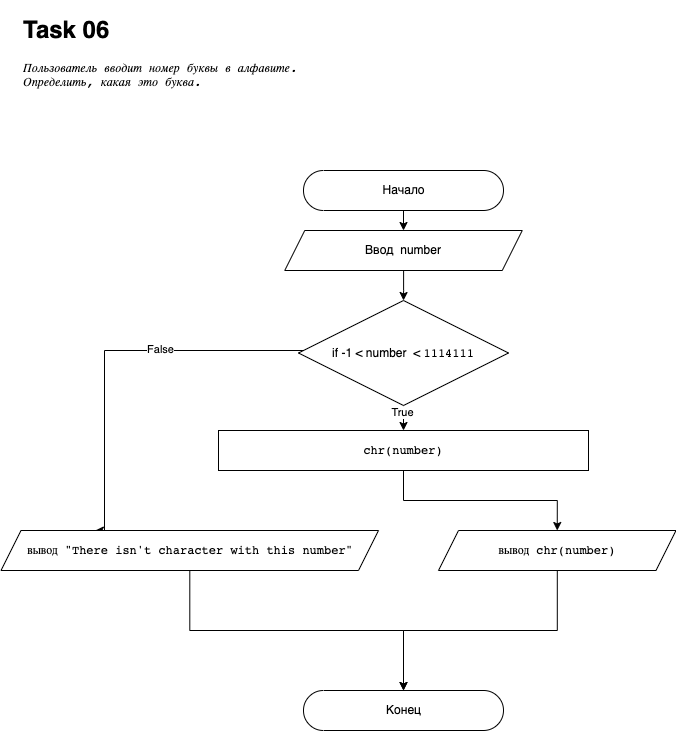

The diagram above was exported from draw.io. Its source (the exported page's mxGraphModel, read from the mxfile embedded in the PNG):
<mxGraphModel dx="2946" dy="1212" grid="1" gridSize="10" guides="1" tooltips="1" connect="1" arrows="1" fold="1" page="1" pageScale="1" pageWidth="827" pageHeight="1169" math="0" shadow="0">
  <root>
    <mxCell id="0" />
    <mxCell id="1" parent="0" />
    <mxCell id="Z-YmJgF-fgOdN_mNFUxh-1" value="" style="edgeStyle=orthogonalEdgeStyle;rounded=0;orthogonalLoop=1;jettySize=auto;html=1;fontFamily=Helvetica;" edge="1" parent="1" source="Z-YmJgF-fgOdN_mNFUxh-2" target="Z-YmJgF-fgOdN_mNFUxh-4">
      <mxGeometry relative="1" as="geometry" />
    </mxCell>
    <mxCell id="Z-YmJgF-fgOdN_mNFUxh-2" value="Начало" style="html=1;dashed=0;whitespace=wrap;shape=mxgraph.dfd.start;fontFamily=Helvetica;" vertex="1" parent="1">
      <mxGeometry x="325" y="200" width="200" height="40" as="geometry" />
    </mxCell>
    <mxCell id="Z-YmJgF-fgOdN_mNFUxh-24" value="" style="edgeStyle=orthogonalEdgeStyle;rounded=0;orthogonalLoop=1;jettySize=auto;html=1;fontColor=default;endArrow=classic;endFill=1;" edge="1" parent="1" source="Z-YmJgF-fgOdN_mNFUxh-4" target="Z-YmJgF-fgOdN_mNFUxh-23">
      <mxGeometry relative="1" as="geometry" />
    </mxCell>
    <mxCell id="Z-YmJgF-fgOdN_mNFUxh-4" value="Ввод&amp;nbsp; number" style="shape=parallelogram;perimeter=parallelogramPerimeter;whiteSpace=wrap;html=1;fixedSize=1;dashed=0;fontFamily=Helvetica;" vertex="1" parent="1">
      <mxGeometry x="306.25" y="260" width="237.5" height="40" as="geometry" />
    </mxCell>
    <mxCell id="Z-YmJgF-fgOdN_mNFUxh-7" value="Конец&lt;br&gt;" style="html=1;dashed=0;whitespace=wrap;shape=mxgraph.dfd.start;fontFamily=Helvetica;" vertex="1" parent="1">
      <mxGeometry x="325" y="720" width="200" height="40" as="geometry" />
    </mxCell>
    <mxCell id="Z-YmJgF-fgOdN_mNFUxh-30" style="edgeStyle=orthogonalEdgeStyle;rounded=0;orthogonalLoop=1;jettySize=auto;html=1;exitX=0.5;exitY=1;exitDx=0;exitDy=0;entryX=0.5;entryY=0;entryDx=0;entryDy=0;fontColor=default;endArrow=classic;endFill=1;" edge="1" parent="1" source="Z-YmJgF-fgOdN_mNFUxh-11" target="Z-YmJgF-fgOdN_mNFUxh-28">
      <mxGeometry relative="1" as="geometry" />
    </mxCell>
    <mxCell id="Z-YmJgF-fgOdN_mNFUxh-11" value="&lt;pre style=&quot;font-family: &amp;quot;jetbrains mono&amp;quot; , monospace&quot;&gt;&lt;pre style=&quot;font-family: &amp;quot;jetbrains mono&amp;quot;, monospace;&quot;&gt;&lt;span style=&quot;&quot;&gt;chr&lt;/span&gt;&lt;span style=&quot;&quot;&gt;(&lt;/span&gt;number&lt;span style=&quot;&quot;&gt;)&lt;/span&gt;&lt;/pre&gt;&lt;/pre&gt;" style="whiteSpace=wrap;html=1;dashed=0;fontFamily=Helvetica;fontColor=default;labelBackgroundColor=none;" vertex="1" parent="1">
      <mxGeometry x="240" y="460" width="370" height="40" as="geometry" />
    </mxCell>
    <mxCell id="Z-YmJgF-fgOdN_mNFUxh-20" value="&lt;h1&gt;Task 06&lt;/h1&gt;&lt;pre style=&quot;font-family: &amp;#34;jetbrains mono&amp;#34; , monospace&quot;&gt;&lt;pre style=&quot;font-family: &amp;#34;jetbrains mono&amp;#34; , monospace&quot;&gt;&lt;span style=&quot;font-style: italic&quot;&gt;Пользователь вводит номер буквы в алфавите.&lt;br&gt;&lt;/span&gt;&lt;span style=&quot;font-style: italic&quot;&gt;Определить, какая это буква.&lt;/span&gt;&lt;/pre&gt;&lt;/pre&gt;" style="text;html=1;strokeColor=none;fillColor=none;spacing=5;spacingTop=-20;whiteSpace=wrap;overflow=hidden;rounded=0;labelBackgroundColor=none;fontColor=default;" vertex="1" parent="1">
      <mxGeometry x="40" y="40" width="580" height="130" as="geometry" />
    </mxCell>
    <mxCell id="Z-YmJgF-fgOdN_mNFUxh-25" style="edgeStyle=orthogonalEdgeStyle;rounded=0;orthogonalLoop=1;jettySize=auto;html=1;entryX=0.5;entryY=0;entryDx=0;entryDy=0;fontColor=default;endArrow=classic;endFill=1;" edge="1" parent="1" source="Z-YmJgF-fgOdN_mNFUxh-23" target="Z-YmJgF-fgOdN_mNFUxh-11">
      <mxGeometry relative="1" as="geometry" />
    </mxCell>
    <mxCell id="eiMdRt9NQHtuRQNrjK7L-2" value="True" style="edgeLabel;html=1;align=center;verticalAlign=middle;resizable=0;points=[];fontColor=default;" vertex="1" connectable="0" parent="Z-YmJgF-fgOdN_mNFUxh-25">
      <mxGeometry x="0.3091" y="-2" relative="1" as="geometry">
        <mxPoint as="offset" />
      </mxGeometry>
    </mxCell>
    <mxCell id="Z-YmJgF-fgOdN_mNFUxh-31" style="edgeStyle=orthogonalEdgeStyle;rounded=0;orthogonalLoop=1;jettySize=auto;html=1;fontColor=default;endArrow=classic;endFill=1;entryX=0.25;entryY=0;entryDx=0;entryDy=0;" edge="1" parent="1" source="Z-YmJgF-fgOdN_mNFUxh-23" target="Z-YmJgF-fgOdN_mNFUxh-29">
      <mxGeometry relative="1" as="geometry">
        <mxPoint x="165" y="574" as="targetPoint" />
        <Array as="points">
          <mxPoint x="126" y="380" />
        </Array>
      </mxGeometry>
    </mxCell>
    <mxCell id="eiMdRt9NQHtuRQNrjK7L-1" value="False" style="edgeLabel;html=1;align=center;verticalAlign=middle;resizable=0;points=[];fontColor=default;" vertex="1" connectable="0" parent="Z-YmJgF-fgOdN_mNFUxh-31">
      <mxGeometry x="-0.258" y="-2" relative="1" as="geometry">
        <mxPoint as="offset" />
      </mxGeometry>
    </mxCell>
    <mxCell id="Z-YmJgF-fgOdN_mNFUxh-23" value="if -1 &amp;lt; number&amp;nbsp; &amp;lt;&amp;nbsp;&lt;span style=&quot;font-family: &amp;quot;jetbrains mono&amp;quot;, monospace;&quot;&gt;1114111&lt;/span&gt;" style="rhombus;whiteSpace=wrap;html=1;dashed=0;fontColor=default;labelBackgroundColor=none;" vertex="1" parent="1">
      <mxGeometry x="320" y="330" width="210" height="105" as="geometry" />
    </mxCell>
    <mxCell id="Z-YmJgF-fgOdN_mNFUxh-33" style="edgeStyle=orthogonalEdgeStyle;rounded=0;orthogonalLoop=1;jettySize=auto;html=1;fontColor=default;endArrow=classic;endFill=1;" edge="1" parent="1" source="Z-YmJgF-fgOdN_mNFUxh-28" target="Z-YmJgF-fgOdN_mNFUxh-7">
      <mxGeometry relative="1" as="geometry" />
    </mxCell>
    <mxCell id="Z-YmJgF-fgOdN_mNFUxh-28" value="&lt;pre style=&quot;font-family: &amp;quot;jetbrains mono&amp;quot;, monospace;&quot;&gt;&lt;span style=&quot;&quot;&gt;вывод chr&lt;/span&gt;&lt;span style=&quot;&quot;&gt;(&lt;/span&gt;number&lt;span style=&quot;&quot;&gt;)&lt;/span&gt;&lt;/pre&gt;" style="shape=parallelogram;perimeter=parallelogramPerimeter;whiteSpace=wrap;html=1;fixedSize=1;dashed=0;fontFamily=Helvetica;fontColor=default;labelBackgroundColor=none;" vertex="1" parent="1">
      <mxGeometry x="460" y="560" width="237.5" height="40" as="geometry" />
    </mxCell>
    <mxCell id="Z-YmJgF-fgOdN_mNFUxh-32" style="edgeStyle=orthogonalEdgeStyle;rounded=0;orthogonalLoop=1;jettySize=auto;html=1;entryX=0.5;entryY=0.5;entryDx=0;entryDy=-20;entryPerimeter=0;fontColor=default;endArrow=classic;endFill=1;" edge="1" parent="1" source="Z-YmJgF-fgOdN_mNFUxh-29" target="Z-YmJgF-fgOdN_mNFUxh-7">
      <mxGeometry relative="1" as="geometry" />
    </mxCell>
    <mxCell id="Z-YmJgF-fgOdN_mNFUxh-29" value="&lt;pre style=&quot;font-family: &amp;#34;jetbrains mono&amp;#34; , monospace&quot;&gt;&lt;span&gt;вывод &quot;&lt;/span&gt;There isn't character with this number&quot;&lt;/pre&gt;" style="shape=parallelogram;perimeter=parallelogramPerimeter;whiteSpace=wrap;html=1;fixedSize=1;dashed=0;fontFamily=Helvetica;fontColor=default;labelBackgroundColor=none;" vertex="1" parent="1">
      <mxGeometry x="22.5" y="560" width="377.5" height="40" as="geometry" />
    </mxCell>
  </root>
</mxGraphModel>